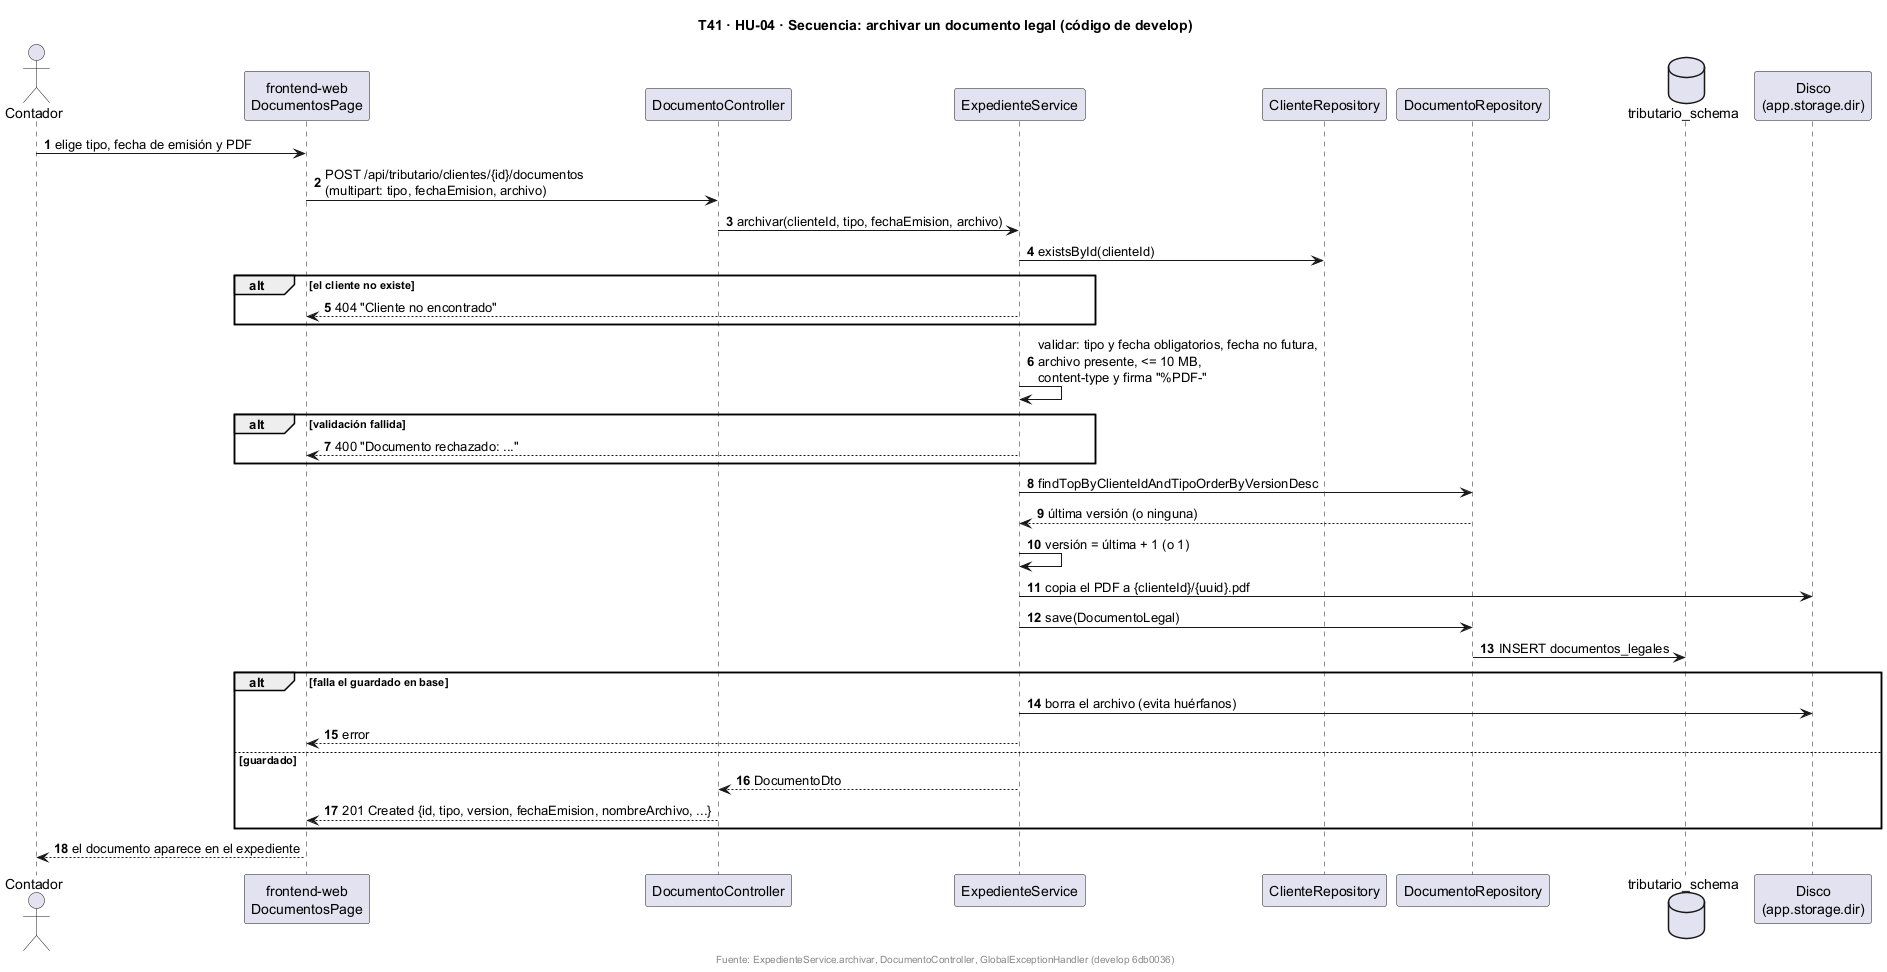

The diagram above was rendered by PlantUML. Its source (embedded in the PNG):
@startuml
title T41 · HU-04 · Secuencia: archivar un documento legal (código de develop)
skinparam shadowing false
autonumber

actor "Contador" as U
participant "frontend-web\nDocumentosPage" as FE
participant "DocumentoController" as DC
participant "ExpedienteService" as ES
participant "ClienteRepository" as CR
participant "DocumentoRepository" as DR
database "tributario_schema" as DB
participant "Disco\n(app.storage.dir)" as FS

U -> FE : elige tipo, fecha de emisión y PDF
FE -> DC : POST /api/tributario/clientes/{id}/documentos\n(multipart: tipo, fechaEmision, archivo)
DC -> ES : archivar(clienteId, tipo, fechaEmision, archivo)
ES -> CR : existsById(clienteId)
alt el cliente no existe
  ES --> FE : 404 "Cliente no encontrado"
end
ES -> ES : validar: tipo y fecha obligatorios, fecha no futura,\narchivo presente, <= 10 MB,\ncontent-type y firma "%PDF-"
alt validación fallida
  ES --> FE : 400 "Documento rechazado: ..."
end
ES -> DR : findTopByClienteIdAndTipoOrderByVersionDesc
DR --> ES : última versión (o ninguna)
ES -> ES : versión = última + 1 (o 1)
ES -> FS : copia el PDF a {clienteId}/{uuid}.pdf
ES -> DR : save(DocumentoLegal)
DR -> DB : INSERT documentos_legales
alt falla el guardado en base
  ES -> FS : borra el archivo (evita huérfanos)
  ES --> FE : error
else guardado
  ES --> DC : DocumentoDto
  DC --> FE : 201 Created {id, tipo, version, fechaEmision, nombreArchivo, ...}
end
FE --> U : el documento aparece en el expediente

footer Fuente: ExpedienteService.archivar, DocumentoController, GlobalExceptionHandler (develop 6db0036)
@enduml